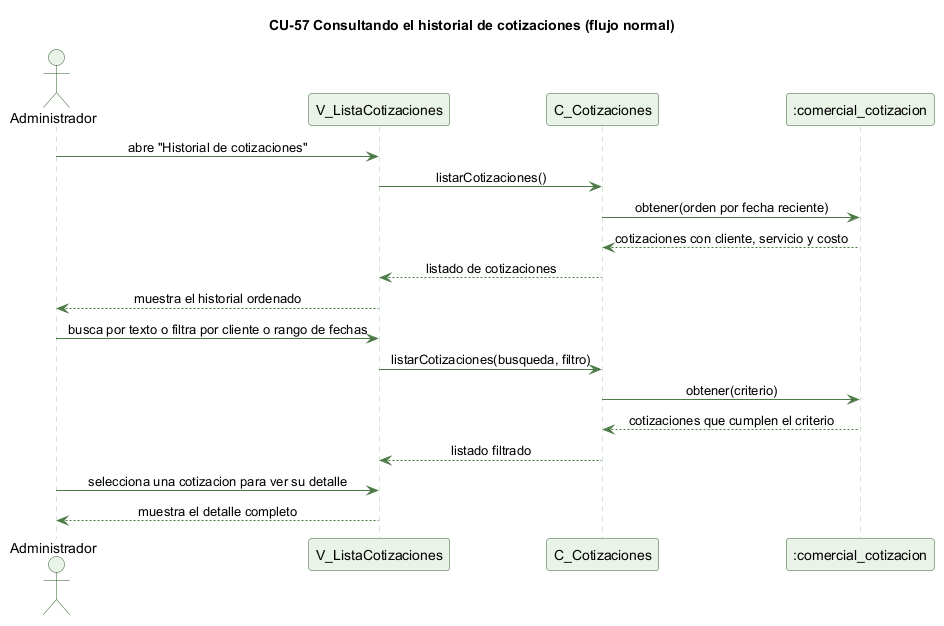

The diagram above was rendered by PlantUML. Its source (embedded in the PNG):
@startuml cu57-historial-cotizaciones-normal
' CU-57 Consultando el historial de cotizaciones - flujo normal
skinparam backgroundColor #FFFFFF
skinparam shadowing false
skinparam defaultFontName Helvetica
skinparam sequenceMessageAlign center
skinparam ParticipantBackgroundColor #EAF3E7
skinparam ParticipantBorderColor #2E5E2A
skinparam ActorBackgroundColor #EAF3E7
skinparam ActorBorderColor #2E5E2A
skinparam sequenceLifeLineBorderColor #9CC49A
skinparam ArrowColor #4B7A46

title CU-57 Consultando el historial de cotizaciones (flujo normal)

actor Administrador
participant "V_ListaCotizaciones" as V
participant "C_Cotizaciones" as C
participant ":comercial_cotizacion" as COT

Administrador -> V : abre "Historial de cotizaciones"
V -> C : listarCotizaciones()
C -> COT : obtener(orden por fecha reciente)
COT --> C : cotizaciones con cliente, servicio y costo
C --> V : listado de cotizaciones
V --> Administrador : muestra el historial ordenado
Administrador -> V : busca por texto o filtra por cliente o rango de fechas
V -> C : listarCotizaciones(busqueda, filtro)
C -> COT : obtener(criterio)
COT --> C : cotizaciones que cumplen el criterio
C --> V : listado filtrado
Administrador -> V : selecciona una cotizacion para ver su detalle
V --> Administrador : muestra el detalle completo

@enduml